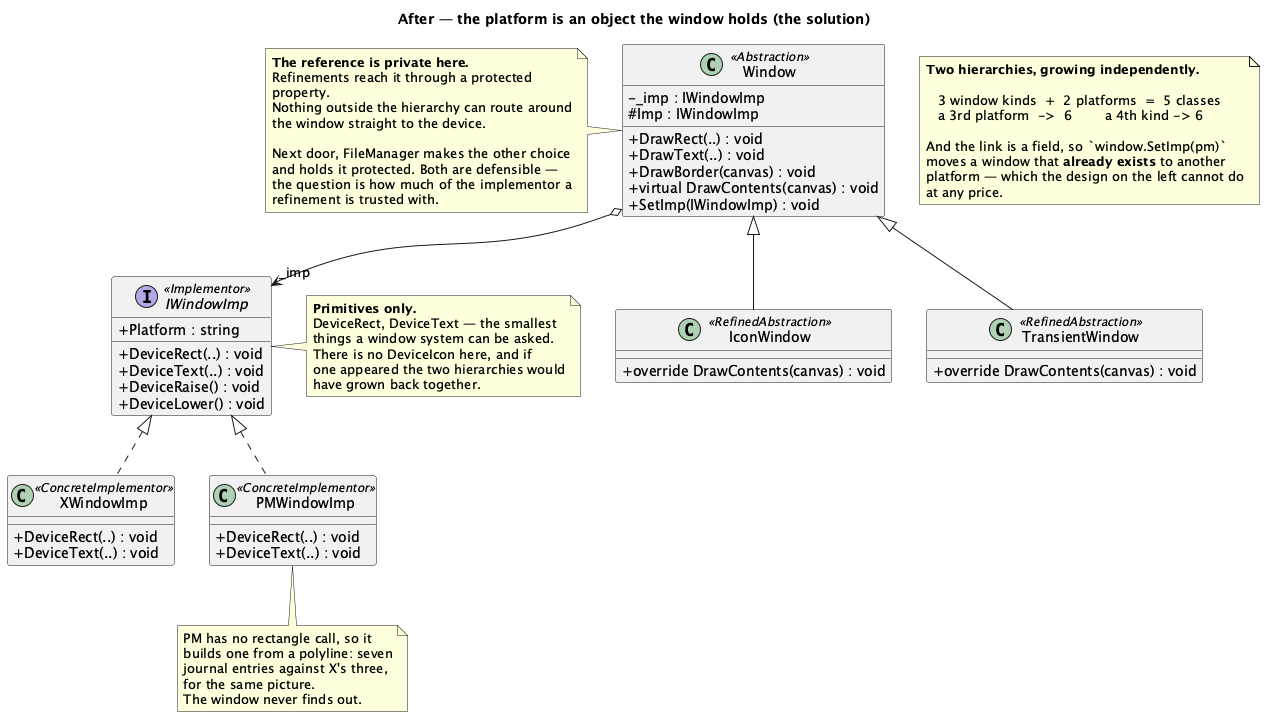

The diagram above was rendered by PlantUML. Its source (embedded in the PNG):
@startuml "Bridge - Window (Solution) - Class Diagram"
skinparam classAttributeIconSize 0
title After — the platform is an object the window holds (the solution)


class Window <<Abstraction>> {
  - _imp : IWindowImp
  # Imp : IWindowImp
  + DrawRect(..) : void
  + DrawText(..) : void
  + DrawBorder(canvas) : void
  + virtual DrawContents(canvas) : void
  + SetImp(IWindowImp) : void
}

class IconWindow <<RefinedAbstraction>> {
  + override DrawContents(canvas) : void
}
class TransientWindow <<RefinedAbstraction>> {
  + override DrawContents(canvas) : void
}

interface IWindowImp <<Implementor>> {
  + Platform : string
  + DeviceRect(..) : void
  + DeviceText(..) : void
  + DeviceRaise() : void
  + DeviceLower() : void
}

class XWindowImp <<ConcreteImplementor>> {
  + DeviceRect(..) : void
  + DeviceText(..) : void
}
class PMWindowImp <<ConcreteImplementor>> {
  + DeviceRect(..) : void
  + DeviceText(..) : void
}

Window o--> "_imp" IWindowImp
Window <|-- IconWindow
Window <|-- TransientWindow
IWindowImp <|.. XWindowImp
IWindowImp <|.. PMWindowImp

note right of IWindowImp
  <b>Primitives only.</b>
  DeviceRect, DeviceText — the smallest
  things a window system can be asked.
  There is no DeviceIcon here, and if
  one appeared the two hierarchies would
  have grown back together.
end note

note bottom of PMWindowImp
  PM has no rectangle call, so it
  builds one from a polyline: seven
  journal entries against X's three,
  for the same picture.
  The window never finds out.
end note

note left of Window
  <b>The reference is private here.</b>
  Refinements reach it through a protected
  property.
  Nothing outside the hierarchy can route around
  the window straight to the device.

  Next door, FileManager makes the other choice
  and holds it protected. Both are defensible —
  the question is how much of the implementor a
  refinement is trusted with.
end note

note as N1
  <b>Two hierarchies, growing independently.</b>

     3 window kinds  +  2 platforms  =  5 classes
     a 3rd platform  ->  6        a 4th kind -> 6

  And the link is a field, so `window.SetImp(pm)`
  moves a window that <b>already exists</b> to another
  platform — which the design on the left cannot do
  at any price.
end note

@enduml